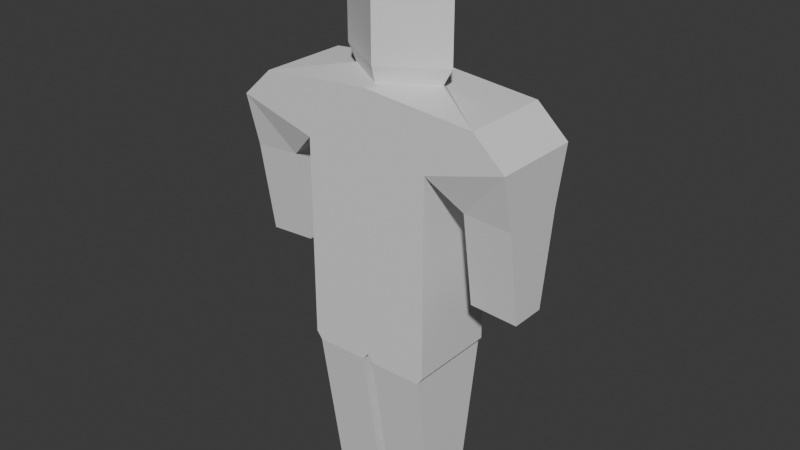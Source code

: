 # Source: enemy.blend  (saved by Blender 4.3.34; exported with 4.5.12 LTS)
import bpy
from mathutils import Matrix  # noqa: F401  (used for matrix-valued properties, if any)

bpy.ops.wm.read_factory_settings(use_empty=True)
scene = bpy.context.scene
scene.name = 'Scene'

# ---- collections
col_collection = bpy.data.collections.new('Collection'); scene.collection.children.link(col_collection)

# ---- materials (node trees are filled in below, after node groups)
mat_material = bpy.data.materials.new('Material')
mat_material.alpha_threshold = 0.0
mat_material.roughness = 0.5
mat_material.line_color = (0.0, 0.0, 0.0, 1.0)

# ---- material node trees
mat_material.use_nodes = True; mat_material.node_tree.nodes.clear()
_N = mat_material.node_tree.nodes; _L = mat_material.node_tree.links
n0 = _N.new('ShaderNodeOutputMaterial'); n0.name = 'Material Output'; n0.location = (300, 300)
n1 = _N.new('ShaderNodeBsdfPrincipled'); n1.name = 'Principled BSDF'; n1.location = (10, 300)
n1.inputs[3].default_value = 1.45
_L.new(n1.outputs[0], n0.inputs[0])
n0.is_active_output = True

# ---- world
world_world = bpy.data.worlds.new('World'); scene.world = world_world
world_world.use_nodes = True; world_world.node_tree.nodes.clear()
_N = world_world.node_tree.nodes; _L = world_world.node_tree.links
n0 = _N.new('ShaderNodeOutputWorld'); n0.name = 'World Output'; n0.location = (300, 300)
n1 = _N.new('ShaderNodeBackground'); n1.name = 'Background'; n1.location = (10, 300)
n1.inputs[0].default_value = (0.05088, 0.05088, 0.05088, 1.0)
_L.new(n1.outputs[0], n0.inputs[0])
n0.is_active_output = True
world_world.color = (0.05088, 0.05088, 0.05088)
world_world.sun_shadow_jitter_overblur = 0.0

# ---- meshes
me_cube_001 = bpy.data.meshes.new('Cube.001')
me_cube_001.from_pydata([(0.0, 0.5446, 0.1812), (-0.7184, 0.5445, 0.1715), (-0.7184, 0.5445, -2.069), (-0.7184, -0.4611, 0.1715), (-0.7184, -0.4611, -2.069), (0.0, 0.5273, -2.069), (0.0, -0.4611, 0.8493), (-1.246, 0.5445, 0.7425), (-1.246, -0.4611, 0.7425), (-1.07, 0.4007, -0.1535), (-1.07, -0.3172, -0.1535), (-1.598, 0.5445, 0.4175), (-1.598, -0.4611, 0.4175), (-1.598, 0.4007, -0.1856), (-1.598, -0.3172, -0.1856), (-1.07, 0.2384, -1.2), (-1.07, -0.1549, -1.2), (-1.598, 0.2384, -1.232), (-1.598, -0.1549, -1.232), (0.0, -0.4611, -2.069), (0.0, -0.4611, 0.1715), (0.0, 0.5446, 0.859), (-0.6546, 0.5815, -2.151), (-0.6546, -0.4611, -2.151), (-0.05337, 0.5643, -2.151), (-0.06284, -0.4611, -2.151), (-0.6546, 0.314, -3.81), (-0.6546, -0.198, -3.81), (-0.05337, 0.3056, -3.81), (-0.06284, -0.198, -3.81), (-0.5365, 0.04176, 0.8542), (0.0, -0.351, 1.028), (0.0, 0.4322, 1.038), (-0.6417, 0.04176, 1.033), (0.0, -0.351, 2.105), (0.0, 0.4322, 2.115), (-0.6437, 0.04176, 2.11), (0.0, -0.3897, 2.26), (0.0, 0.3524, 2.27), (-0.3536, 0.04176, 2.265), (0.0, 0.3947, 0.859), (0.7184, 0.5445, 0.1715), (0.7184, 0.5445, -2.069), (0.7184, -0.4611, 0.1715), (0.7184, -0.4611, -2.069), (0.0, -0.3016, 0.8493), (0.0, -0.4611, 0.8493), (1.246, 0.5445, 0.7425), (1.246, -0.4611, 0.7425), (1.07, 0.4007, -0.1535), (1.07, -0.3172, -0.1535), (1.598, 0.5445, 0.4175), (1.598, -0.4611, 0.4175), (1.598, 0.4007, -0.1856), (1.598, -0.3172, -0.1856), (1.07, 0.2384, -1.2), (1.07, -0.1549, -1.2), (1.598, 0.2384, -1.232), (1.598, -0.1549, -1.232), (0.0, -0.4611, -2.069), (0.0, -0.4611, 0.1715), (0.6546, 0.5815, -2.151), (0.6546, -0.4611, -2.151), (0.05337, 0.5643, -2.151), (0.06284, -0.4611, -2.151), (0.6546, 0.3212, -3.81), (0.6546, -0.205, -3.81), (0.05337, 0.3125, -3.81), (0.06284, -0.205, -3.81), (0.5365, 0.04176, 0.8542), (0.6417, 0.04176, 1.033), (0.6437, 0.04176, 2.11), (0.3536, 0.04176, 2.265)], [], [(1, 3, 10, 9), (4, 3, 1, 2), (9, 10, 12, 11), (3, 8, 12, 10), (8, 7, 11, 12), (7, 1, 9, 11), (12, 11, 13, 14), (10, 12, 14), (11, 9, 13), (9, 10, 16, 15), (10, 14, 18, 16), (13, 9, 15, 17), (14, 13, 17, 18), (15, 16, 18, 17), (19, 20, 3, 4), (20, 6, 8, 3), (0, 1, 7, 21), (7, 8, 6, 30, 21), (19, 4, 23, 25), (19, 5, 24, 25), (2, 5, 24, 22), (4, 2, 22, 23), (1, 0, 5, 2), (23, 22, 26, 27), (25, 23, 27, 29), (22, 24, 28, 26), (25, 24, 28, 29), (26, 28, 29, 27), (69, 45, 46), (30, 40, 21), (33, 31, 34, 36), (32, 33, 36, 35), (36, 34, 37, 39), (35, 36, 39, 38), (39, 37, 38), (41, 43, 50, 49), (44, 43, 41, 42), (49, 50, 52, 51), (43, 48, 52, 50), (48, 47, 51, 52), (47, 41, 49, 51), (52, 51, 53, 54), (50, 52, 54), (51, 49, 53), (49, 50, 56, 55), (50, 54, 58, 56), (53, 49, 55, 57), (54, 53, 57, 58), (55, 56, 58, 57), (59, 60, 43, 44), (60, 46, 48, 43), (0, 41, 47, 21), (47, 48, 46, 69, 21), (59, 44, 62, 64), (59, 5, 63, 64), (42, 5, 63, 61), (44, 42, 61, 62), (41, 0, 5, 42), (62, 61, 65, 66), (64, 62, 66, 68), (61, 63, 67, 65), (64, 63, 67, 68), (65, 67, 68, 66), (30, 46, 45), (33, 32, 40, 30), (70, 31, 34, 71), (32, 70, 71, 35), (71, 34, 37, 72), (35, 71, 72, 38), (72, 37, 38), (69, 70, 31, 45), (33, 30, 45, 31), (21, 40, 69), (40, 32, 70, 69)])
_uv = me_cube_001.uv_layers.new(name='UVMap')
_uv.uv.foreach_set('vector', [0.625, 0.25, 0.625, 0.0, 0.625, 0.0, 0.625, 0.25, 0.375, 0.0, 0.625, 0.0, 0.625, 0.25, 0.375, 0.25, 0.625, 0.25, 0.625, 0.0, 0.625, 0.0, 0.625, 0.25, 0.625, 1.0, 0.625, 1.0, 0.625, 1.0, 0.625, 1.0, 0.0, 0.0, 0.0, 0.0, 0.0, 0.0, 0.0, 0.0, 0.625, 0.25, 0.625, 0.25, 0.625, 0.25, 0.625, 0.25, 0.625, 0.0, 0.625, 0.25, 0.625, 0.25, 0.625, 0.0, 0.625, 0.0, 0.625, 0.0, 0.625, 0.0, 0.625, 0.25, 0.625, 0.25, 0.625, 0.25, 0.625, 0.25, 0.625, 0.0, 0.625, 0.0, 0.625, 0.25, 0.625, 0.0, 0.625, 0.0, 0.625, 0.0, 0.625, 0.0, 0.625, 0.25, 0.625, 0.25, 0.625, 0.25, 0.625, 0.25, 0.625, 0.0, 0.625, 0.25, 0.625, 0.25, 0.625, 0.0, 0.625, 0.25, 0.625, 0.0, 0.625, 0.0, 0.625, 0.25, 0.375, 0.875, 0.625, 0.875, 0.625, 1.0, 0.375, 1.0, 0.625, 0.875, 0.0, 0.0, 0.875, 0.75, 0.625, 1.0, 0.0, 0.0, 0.625, 0.25, 0.875, 0.5, 0.0, 0.0, 0.875, 0.5, 0.875, 0.75, 0.0, 0.0, 0.0, 0.0, 0.0, 0.0, 0.375, 0.875, 0.375, 1.0, 0.375, 1.0, 0.375, 0.875, 0.0, 0.0, 0.0, 0.0, 0.0, 0.0, 0.0, 0.0, 0.0, 0.0, 0.0, 0.0, 0.0, 0.0, 0.0, 0.0, 0.375, 0.0, 0.375, 0.25, 0.375, 0.25, 0.375, 0.0, 0.625, 0.25, 0.0, 0.0, 0.0, 0.0, 0.0, 0.0, 0.375, 0.0, 0.375, 0.25, 0.375, 0.25, 0.375, 0.0, 0.375, 0.875, 0.375, 1.0, 0.375, 1.0, 0.375, 0.875, 0.0, 0.0, 0.0, 0.0, 0.0, 0.0, 0.0, 0.0, 0.0, 0.0, 0.0, 0.0, 0.0, 0.0, 0.0, 0.0, 0.0, 0.0, 0.0, 0.0, 0.0, 0.0, 0.375, 1.0, 0.0, 0.0, 0.0, 0.0, 0.0, 0.0, 0.0, 0.0, 0.0, 0.0, 0.0, 0.0, 0.0, 0.0, 0.0, 0.0, 0.0, 0.0, 0.0, 0.0, 0.0, 0.0, 0.0, 0.0, 0.0, 0.0, 0.0, 0.0, 0.0, 0.0, 0.0, 0.0, 0.0, 0.0, 0.0, 0.0, 0.0, 0.0, 0.0, 0.0, 0.0, 0.0, 0.0, 0.0, 0.0, 0.0, 0.0, 0.0, 0.0, 0.0, 0.625, 0.25, 0.625, 0.0, 0.625, 0.0, 0.625, 0.25, 0.375, 0.0, 0.625, 0.0, 0.625, 0.25, 0.375, 0.25, 0.625, 0.25, 0.625, 0.0, 0.625, 0.0, 0.625, 0.25, 0.625, 1.0, 0.625, 1.0, 0.625, 1.0, 0.625, 1.0, 0.0, 0.0, 0.0, 0.0, 0.0, 0.0, 0.0, 0.0, 0.625, 0.25, 0.625, 0.25, 0.625, 0.25, 0.625, 0.25, 0.625, 0.0, 0.625, 0.25, 0.625, 0.25, 0.625, 0.0, 0.625, 0.0, 0.625, 0.0, 0.625, 0.0, 0.625, 0.25, 0.625, 0.25, 0.625, 0.25, 0.625, 0.25, 0.625, 0.0, 0.625, 0.0, 0.625, 0.25, 0.625, 0.0, 0.625, 0.0, 0.625, 0.0, 0.625, 0.0, 0.625, 0.25, 0.625, 0.25, 0.625, 0.25, 0.625, 0.25, 0.625, 0.0, 0.625, 0.25, 0.625, 0.25, 0.625, 0.0, 0.625, 0.25, 0.625, 0.0, 0.625, 0.0, 0.625, 0.25, 0.375, 0.875, 0.625, 0.875, 0.625, 1.0, 0.375, 1.0, 0.625, 0.875, 0.0, 0.0, 0.875, 0.75, 0.625, 1.0, 0.0, 0.0, 0.625, 0.25, 0.875, 0.5, 0.0, 0.0, 0.875, 0.5, 0.875, 0.75, 0.0, 0.0, 0.0, 0.0, 0.0, 0.0, 0.375, 0.875, 0.375, 1.0, 0.375, 1.0, 0.375, 0.875, 0.0, 0.0, 0.0, 0.0, 0.0, 0.0, 0.0, 0.0, 0.0, 0.0, 0.0, 0.0, 0.0, 0.0, 0.0, 0.0, 0.375, 0.0, 0.375, 0.25, 0.375, 0.25, 0.375, 0.0, 0.625, 0.25, 0.0, 0.0, 0.0, 0.0, 0.0, 0.0, 0.375, 0.0, 0.375, 0.25, 0.375, 0.25, 0.375, 0.0, 0.375, 0.875, 0.375, 1.0, 0.375, 1.0, 0.375, 0.875, 0.0, 0.0, 0.0, 0.0, 0.0, 0.0, 0.0, 0.0, 0.0, 0.0, 0.0, 0.0, 0.0, 0.0, 0.0, 0.0, 0.0, 0.0, 0.0, 0.0, 0.0, 0.0, 0.375, 1.0, 0.0, 0.0, 0.0, 0.0, 0.0, 0.0, 0.0, 0.0, 0.0, 0.0, 0.0, 0.0, 0.0, 0.0, 0.0, 0.0, 0.0, 0.0, 0.0, 0.0, 0.0, 0.0, 0.0, 0.0, 0.0, 0.0, 0.0, 0.0, 0.0, 0.0, 0.0, 0.0, 0.0, 0.0, 0.0, 0.0, 0.0, 0.0, 0.0, 0.0, 0.0, 0.0, 0.0, 0.0, 0.0, 0.0, 0.0, 0.0, 0.0, 0.0, 0.0, 0.0, 0.0, 0.0, 0.0, 0.0, 0.0, 0.0, 0.0, 0.0, 0.0, 0.0, 0.0, 0.0, 0.0, 0.0, 0.0, 0.0, 0.0, 0.0, 0.0, 0.0, 0.0, 0.0, 0.0, 0.0, 0.0, 0.0, 0.0, 0.0, 0.0, 0.0])
me_cube_001.materials.append(mat_material)
me_cube_001.use_mirror_vertex_groups = False
me_cube_001.update()

# ---- objects
ob_cube_001 = bpy.data.objects.new('Cube.001', me_cube_001)

# ---- transforms, parenting, visibility, modifiers, constraints
ob_cube_001.location = (0.0, 0.0, 0.0)
ob_cube_001.scale = (-1.0, 1.0, 1.0)
ob_cube_001.lock_rotations_4d = False
ob_cube_001.empty_display_type = 'ARROWS'
ob_cube_001.lineart.crease_threshold = 0.0

# ---- collection membership
col_collection.objects.link(ob_cube_001)

# ---- scene / render settings (as saved in the file)
scene.frame_start = 1; scene.frame_end = 250; scene.frame_set(1)
scene.render.engine = 'BLENDER_EEVEE_NEXT'
bpy.context.view_layer.update()

# ---- added for rendering (the .blend has no active camera and no usable light): camera, sun
cam_auto = bpy.data.cameras.new('AutoCamera')
cam_auto.lens = 50.0
cam_auto.sensor_width = 36.0
cam_auto.clip_end = 1000.0
ob_auto_camera = bpy.data.objects.new('AutoCamera', cam_auto)
scene.collection.objects.link(ob_auto_camera)
ob_auto_camera.location = (6.42774, -7.65308, 4.3723)
ob_auto_camera.rotation_euler = (1.09748, -7.21219e-08, 0.694738)
scene.camera = ob_auto_camera
light_auto_sun = bpy.data.lights.new('AutoSun', 'SUN')
light_auto_sun.energy = 3.0
light_auto_sun.angle = 0.0523599
ob_auto_sun = bpy.data.objects.new('AutoSun', light_auto_sun)
scene.collection.objects.link(ob_auto_sun)
ob_auto_sun.rotation_euler = (0.872665, 0.174533, 0.523599)
bpy.context.view_layer.update()

